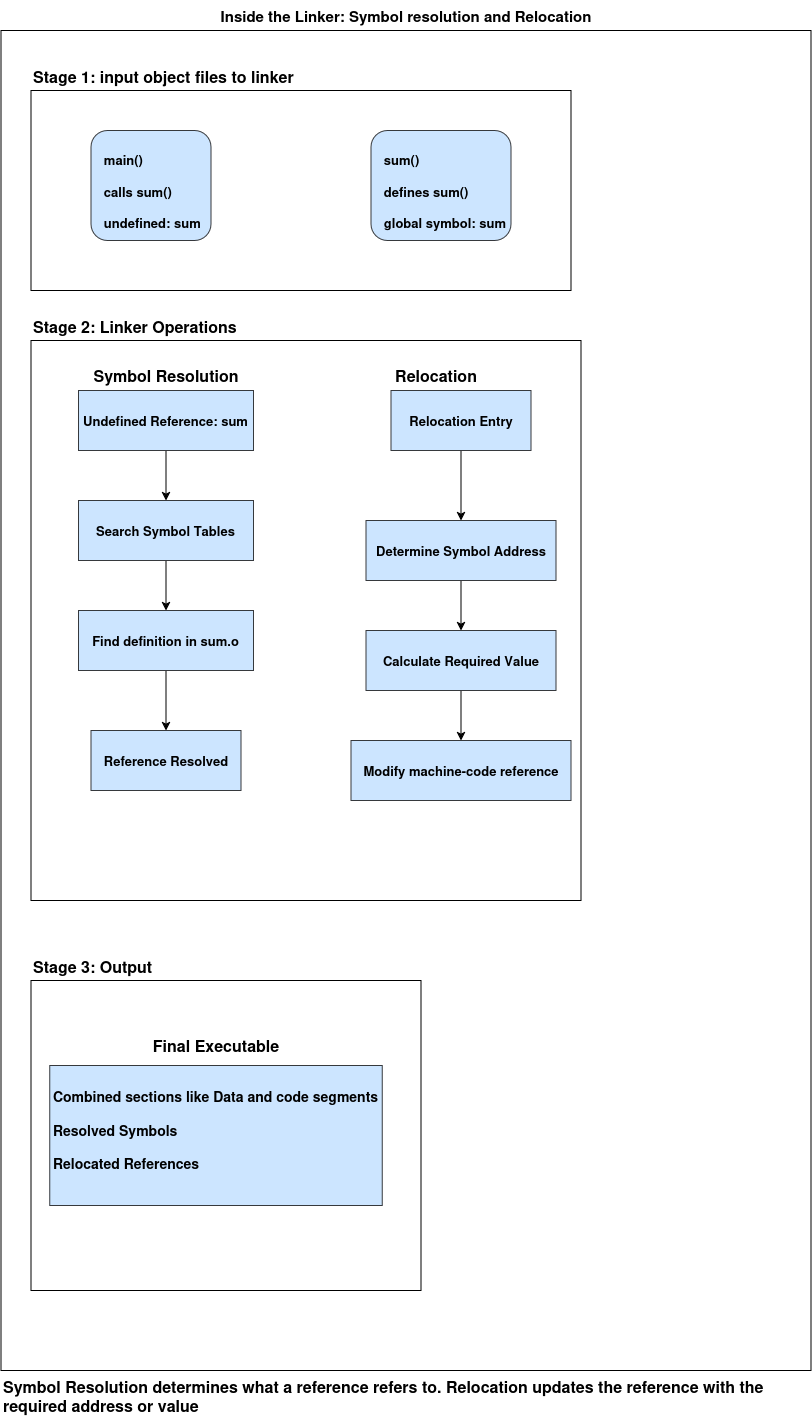

The diagram above was exported from draw.io. Its source (the exported page's mxGraphModel, read from the mxfile embedded in the PNG):
<mxGraphModel dx="908" dy="820" grid="1" gridSize="10" guides="1" tooltips="1" connect="1" arrows="1" fold="1" page="1" pageScale="1" pageWidth="850" pageHeight="1100" math="0" shadow="0">
  <root>
    <mxCell id="0" />
    <mxCell id="1" parent="0" />
    <mxCell id="YhuUckT1DnLYGUKtn7uu-42" parent="1" style="rounded=0;whiteSpace=wrap;html=1;labelBorderColor=#33FF33;" value="" vertex="1">
      <mxGeometry height="1340" width="810" x="70" y="170" as="geometry" />
    </mxCell>
    <mxCell id="YhuUckT1DnLYGUKtn7uu-43" parent="1" style="text;html=1;whiteSpace=wrap;strokeColor=none;fillColor=none;align=center;verticalAlign=middle;rounded=0;" value="&lt;div align=&quot;center&quot;&gt;&lt;font style=&quot;font-size: 15px;&quot;&gt;&lt;b&gt;Inside the Linker: Symbol resolution and Relocation&lt;/b&gt;&lt;/font&gt;&lt;/div&gt;" vertex="1">
      <mxGeometry height="30" width="810" x="70" y="140" as="geometry" />
    </mxCell>
    <mxCell id="YhuUckT1DnLYGUKtn7uu-45" parent="1" style="text;html=1;whiteSpace=wrap;strokeColor=none;fillColor=none;align=center;verticalAlign=middle;rounded=0;" value="&lt;b&gt;&lt;font style=&quot;font-size: 15px;&quot;&gt;main.o&lt;/font&gt;&lt;/b&gt;" vertex="1">
      <mxGeometry height="30" width="60" x="210" y="330" as="geometry" />
    </mxCell>
    <mxCell id="YhuUckT1DnLYGUKtn7uu-50" parent="1" style="text;html=1;whiteSpace=wrap;strokeColor=none;fillColor=none;align=center;verticalAlign=middle;rounded=0;" value="&lt;b&gt;&lt;font style=&quot;font-size: 15px;&quot;&gt;sum.o&lt;/font&gt;&lt;/b&gt;" vertex="1">
      <mxGeometry height="30" width="60" x="490" y="330" as="geometry" />
    </mxCell>
    <mxCell id="YhuUckT1DnLYGUKtn7uu-51" parent="1" style="rounded=0;labelBorderColor=light-dark(#8AFF10, #ffffff);labelBackgroundColor=none;textShadow=0;convertToSvg=0;svgWhiteSpace=wrap;direction=west;" value="" vertex="1">
      <mxGeometry height="200" width="540" x="100" y="230" as="geometry" />
    </mxCell>
    <mxCell id="YhuUckT1DnLYGUKtn7uu-44" parent="1" style="rounded=1;whiteSpace=wrap;html=1;fillColor=#cce5ff;strokeColor=#36393d;verticalAlign=top;align=left;" value="&lt;div&gt;&lt;font style=&quot;font-size: 13px;&quot;&gt;&lt;b&gt;&lt;br&gt;&lt;/b&gt;&lt;/font&gt;&lt;/div&gt;&lt;div&gt;&lt;font style=&quot;font-size: 13px;&quot;&gt;&lt;b&gt;&amp;nbsp; &amp;nbsp;main()&lt;/b&gt;&lt;/font&gt;&lt;/div&gt;&lt;div&gt;&lt;font style=&quot;font-size: 13px;&quot;&gt;&lt;b&gt;&lt;span style=&quot;white-space: pre;&quot;&gt;&#09;&lt;/span&gt;&lt;/b&gt;&lt;/font&gt;&lt;/div&gt;&lt;div&gt;&lt;font style=&quot;font-size: 13px;&quot;&gt;&lt;b&gt;&lt;span style=&quot;white-space: pre;&quot;&gt;   calls sum()&lt;/span&gt;&lt;/b&gt;&lt;/font&gt;&lt;/div&gt;&lt;div&gt;&lt;font style=&quot;font-size: 13px;&quot;&gt;&lt;b&gt;&lt;span style=&quot;white-space: pre;&quot;&gt;&lt;br&gt;&lt;/span&gt;&lt;/b&gt;&lt;/font&gt;&lt;/div&gt;&lt;div&gt;&lt;font style=&quot;font-size: 13px;&quot;&gt;&lt;b&gt;&lt;span style=&quot;white-space: pre;&quot;&gt;   undefined: sum&lt;/span&gt;&lt;/b&gt;&lt;/font&gt;&lt;/div&gt;" vertex="1">
      <mxGeometry height="110" width="120" x="160" y="270" as="geometry" />
    </mxCell>
    <mxCell id="YhuUckT1DnLYGUKtn7uu-47" parent="1" style="rounded=1;whiteSpace=wrap;html=1;fillColor=#cce5ff;strokeColor=#36393d;verticalAlign=top;align=left;" value="&lt;div&gt;&lt;font style=&quot;font-size: 13px;&quot;&gt;&lt;b&gt;&lt;br&gt;&lt;/b&gt;&lt;/font&gt;&lt;/div&gt;&lt;div&gt;&lt;font style=&quot;font-size: 13px;&quot;&gt;&lt;b&gt;&amp;nbsp; &amp;nbsp;sum()&lt;/b&gt;&lt;/font&gt;&lt;/div&gt;&lt;div&gt;&lt;font style=&quot;font-size: 13px;&quot;&gt;&lt;b&gt;&lt;span style=&quot;white-space: pre;&quot;&gt;&#09;&lt;/span&gt;&lt;/b&gt;&lt;/font&gt;&lt;/div&gt;&lt;div&gt;&lt;font style=&quot;font-size: 13px;&quot;&gt;&lt;b&gt;&lt;span style=&quot;white-space: pre;&quot;&gt;   defines sum()&lt;/span&gt;&lt;/b&gt;&lt;/font&gt;&lt;/div&gt;&lt;div&gt;&lt;font style=&quot;font-size: 13px;&quot;&gt;&lt;b&gt;&lt;span style=&quot;white-space: pre;&quot;&gt;&lt;br&gt;&lt;/span&gt;&lt;/b&gt;&lt;/font&gt;&lt;/div&gt;&lt;div&gt;&lt;font style=&quot;font-size: 13px;&quot;&gt;&lt;b&gt;&lt;span style=&quot;white-space: pre;&quot;&gt;   global symbol: sum&lt;/span&gt;&lt;/b&gt;&lt;/font&gt;&lt;/div&gt;" vertex="1">
      <mxGeometry height="110" width="140" x="440" y="270" as="geometry" />
    </mxCell>
    <mxCell id="YhuUckT1DnLYGUKtn7uu-53" parent="1" style="text;html=1;whiteSpace=wrap;strokeColor=none;fillColor=none;align=left;verticalAlign=top;rounded=0;" value="&lt;b&gt;&lt;font style=&quot;font-size: 16px;&quot;&gt;Stage 1: input object files to linker&lt;/font&gt;&lt;/b&gt;" vertex="1">
      <mxGeometry height="30" width="540" x="100" y="200" as="geometry" />
    </mxCell>
    <mxCell id="YhuUckT1DnLYGUKtn7uu-54" parent="1" style="rounded=0;whiteSpace=wrap;html=1;" value="" vertex="1">
      <mxGeometry height="560" width="550" x="100" y="480" as="geometry" />
    </mxCell>
    <mxCell id="YhuUckT1DnLYGUKtn7uu-55" parent="1" style="text;html=1;whiteSpace=wrap;strokeColor=none;fillColor=none;align=left;verticalAlign=top;rounded=0;" value="&lt;font style=&quot;font-size: 16px;&quot;&gt;&lt;b&gt;&lt;font&gt;Stage 2: Linker Operations&lt;/font&gt;&lt;/b&gt;&lt;/font&gt;" vertex="1">
      <mxGeometry height="30" width="550" x="100" y="450" as="geometry" />
    </mxCell>
    <mxCell id="YhuUckT1DnLYGUKtn7uu-64" edge="1" parent="1" source="YhuUckT1DnLYGUKtn7uu-57" style="edgeStyle=orthogonalEdgeStyle;rounded=0;orthogonalLoop=1;jettySize=auto;html=1;" target="YhuUckT1DnLYGUKtn7uu-63" value="">
      <mxGeometry relative="1" as="geometry" />
    </mxCell>
    <mxCell id="YhuUckT1DnLYGUKtn7uu-57" parent="1" style="rounded=0;whiteSpace=wrap;html=1;fillColor=#cce5ff;strokeColor=#36393d;" value="&lt;font style=&quot;font-size: 13px;&quot;&gt;&lt;b&gt;Undefined Reference: sum&lt;/b&gt;&lt;/font&gt;" vertex="1">
      <mxGeometry height="60" width="175" x="147.5" y="530" as="geometry" />
    </mxCell>
    <mxCell id="YhuUckT1DnLYGUKtn7uu-70" edge="1" parent="1" source="YhuUckT1DnLYGUKtn7uu-58" style="edgeStyle=orthogonalEdgeStyle;rounded=0;orthogonalLoop=1;jettySize=auto;html=1;" target="YhuUckT1DnLYGUKtn7uu-69" value="">
      <mxGeometry relative="1" as="geometry" />
    </mxCell>
    <mxCell id="YhuUckT1DnLYGUKtn7uu-58" parent="1" style="rounded=0;whiteSpace=wrap;html=1;fillColor=#cce5ff;strokeColor=#36393d;" value="&lt;b&gt;&lt;font style=&quot;font-size: 13px;&quot;&gt;Relocation Entry&lt;/font&gt;&lt;/b&gt;" vertex="1">
      <mxGeometry height="60" width="140" x="460" y="530" as="geometry" />
    </mxCell>
    <mxCell id="YhuUckT1DnLYGUKtn7uu-59" parent="1" style="text;html=1;whiteSpace=wrap;strokeColor=none;fillColor=none;align=center;verticalAlign=middle;rounded=0;" value="&lt;b&gt;&lt;font style=&quot;font-size: 16px;&quot;&gt;Symbol Resolution&lt;/font&gt;&lt;/b&gt;" vertex="1">
      <mxGeometry height="30" width="150" x="160" y="500" as="geometry" />
    </mxCell>
    <mxCell id="YhuUckT1DnLYGUKtn7uu-62" parent="1" style="text;html=1;whiteSpace=wrap;strokeColor=none;fillColor=none;align=center;verticalAlign=middle;rounded=0;" value="&lt;b&gt;&lt;font style=&quot;font-size: 16px;&quot;&gt;Relocation&lt;/font&gt;&lt;/b&gt;" vertex="1">
      <mxGeometry height="30" width="110" x="450" y="500" as="geometry" />
    </mxCell>
    <mxCell id="YhuUckT1DnLYGUKtn7uu-66" edge="1" parent="1" source="YhuUckT1DnLYGUKtn7uu-63" style="edgeStyle=orthogonalEdgeStyle;rounded=0;orthogonalLoop=1;jettySize=auto;html=1;" target="YhuUckT1DnLYGUKtn7uu-65" value="">
      <mxGeometry relative="1" as="geometry" />
    </mxCell>
    <mxCell id="YhuUckT1DnLYGUKtn7uu-63" parent="1" style="whiteSpace=wrap;html=1;rounded=0;fillColor=#cce5ff;strokeColor=#36393d;" value="&lt;b&gt;&lt;font style=&quot;font-size: 13px;&quot;&gt;Search Symbol Tables&lt;/font&gt;&lt;/b&gt;" vertex="1">
      <mxGeometry height="60" width="175" x="147.5" y="640" as="geometry" />
    </mxCell>
    <mxCell id="YhuUckT1DnLYGUKtn7uu-68" edge="1" parent="1" source="YhuUckT1DnLYGUKtn7uu-65" style="edgeStyle=orthogonalEdgeStyle;rounded=0;orthogonalLoop=1;jettySize=auto;html=1;" target="YhuUckT1DnLYGUKtn7uu-67" value="">
      <mxGeometry relative="1" as="geometry" />
    </mxCell>
    <mxCell id="YhuUckT1DnLYGUKtn7uu-65" parent="1" style="whiteSpace=wrap;html=1;rounded=0;fillColor=#cce5ff;strokeColor=#36393d;" value="&lt;b&gt;&lt;font style=&quot;font-size: 13px;&quot;&gt;Find definition in sum.o&lt;/font&gt;&lt;/b&gt;" vertex="1">
      <mxGeometry height="60" width="175" x="147.5" y="750" as="geometry" />
    </mxCell>
    <mxCell id="YhuUckT1DnLYGUKtn7uu-67" parent="1" style="whiteSpace=wrap;html=1;fillColor=#cce5ff;strokeColor=#36393d;rounded=0;" value="&lt;font style=&quot;font-size: 13px;&quot;&gt;&lt;b&gt;Reference Resolved&lt;/b&gt;&lt;/font&gt;" vertex="1">
      <mxGeometry height="60" width="150" x="160" y="870" as="geometry" />
    </mxCell>
    <mxCell id="YhuUckT1DnLYGUKtn7uu-72" edge="1" parent="1" source="YhuUckT1DnLYGUKtn7uu-69" style="edgeStyle=orthogonalEdgeStyle;rounded=0;orthogonalLoop=1;jettySize=auto;html=1;" target="YhuUckT1DnLYGUKtn7uu-71" value="">
      <mxGeometry relative="1" as="geometry" />
    </mxCell>
    <mxCell id="YhuUckT1DnLYGUKtn7uu-69" parent="1" style="whiteSpace=wrap;html=1;fillColor=#cce5ff;strokeColor=#36393d;rounded=0;" value="&lt;b&gt;&lt;font style=&quot;font-size: 13px;&quot;&gt;Determine Symbol Address&lt;/font&gt;&lt;/b&gt;" vertex="1">
      <mxGeometry height="60" width="190" x="435" y="660" as="geometry" />
    </mxCell>
    <mxCell id="YhuUckT1DnLYGUKtn7uu-74" edge="1" parent="1" source="YhuUckT1DnLYGUKtn7uu-71" style="edgeStyle=orthogonalEdgeStyle;rounded=0;orthogonalLoop=1;jettySize=auto;html=1;" target="YhuUckT1DnLYGUKtn7uu-73" value="">
      <mxGeometry relative="1" as="geometry" />
    </mxCell>
    <mxCell id="YhuUckT1DnLYGUKtn7uu-71" parent="1" style="whiteSpace=wrap;html=1;fillColor=#cce5ff;strokeColor=#36393d;rounded=0;" value="&lt;b&gt;&lt;font style=&quot;font-size: 13px;&quot;&gt;Calculate Required Value&lt;/font&gt;&lt;/b&gt;" vertex="1">
      <mxGeometry height="60" width="190" x="435" y="770" as="geometry" />
    </mxCell>
    <mxCell id="YhuUckT1DnLYGUKtn7uu-73" parent="1" style="whiteSpace=wrap;html=1;fillColor=#cce5ff;strokeColor=#36393d;rounded=0;" value="&lt;b&gt;&lt;font style=&quot;font-size: 13px;&quot;&gt;Modify machine-code reference&lt;/font&gt;&lt;/b&gt;" vertex="1">
      <mxGeometry height="60" width="220" x="420" y="880" as="geometry" />
    </mxCell>
    <mxCell id="YhuUckT1DnLYGUKtn7uu-75" parent="1" style="rounded=0;whiteSpace=wrap;html=1;" value="" vertex="1">
      <mxGeometry height="310" width="390" x="100" y="1120" as="geometry" />
    </mxCell>
    <mxCell id="YhuUckT1DnLYGUKtn7uu-76" parent="1" style="text;html=1;whiteSpace=wrap;strokeColor=none;fillColor=none;align=left;verticalAlign=top;rounded=0;" value="&lt;div align=&quot;left&quot;&gt;&lt;font style=&quot;font-size: 16px;&quot;&gt;&lt;b&gt;Stage 3: Output&lt;/b&gt;&lt;/font&gt;&lt;/div&gt;" vertex="1">
      <mxGeometry height="30" width="200" x="100" y="1090" as="geometry" />
    </mxCell>
    <mxCell id="YhuUckT1DnLYGUKtn7uu-77" parent="1" style="rounded=0;whiteSpace=wrap;html=1;fillColor=#cce5ff;strokeColor=#36393d;align=center;verticalAlign=top;" value="&lt;div&gt;&lt;b&gt;&lt;font style=&quot;font-size: 14px;&quot;&gt;&lt;br&gt;&lt;/font&gt;&lt;/b&gt;&lt;/div&gt;&lt;div&gt;&lt;div align=&quot;left&quot;&gt;&lt;b&gt;&lt;font style=&quot;font-size: 14px;&quot;&gt;Combined sections like Data and code segments&lt;br&gt;&lt;/font&gt;&lt;/b&gt;&lt;/div&gt;&lt;b&gt;&lt;font style=&quot;font-size: 14px;&quot;&gt;&lt;br&gt;&lt;/font&gt;&lt;/b&gt;&lt;div align=&quot;left&quot;&gt;&lt;b&gt;&lt;font style=&quot;font-size: 14px;&quot;&gt;Resolved Symbols&lt;br&gt;&lt;br&gt;Relocated References&lt;/font&gt;&lt;/b&gt;&lt;/div&gt;&lt;div align=&quot;left&quot;&gt;&lt;b&gt;&lt;font style=&quot;font-size: 14px;&quot;&gt;&lt;br&gt;&lt;/font&gt;&lt;/b&gt;&lt;/div&gt;&lt;/div&gt;" vertex="1">
      <mxGeometry height="140" width="332.5" x="118.75" y="1205" as="geometry" />
    </mxCell>
    <mxCell id="YhuUckT1DnLYGUKtn7uu-78" parent="1" style="text;html=1;whiteSpace=wrap;strokeColor=none;fillColor=none;align=center;verticalAlign=middle;rounded=0;" value="&lt;b&gt;&lt;font style=&quot;font-size: 16px;&quot;&gt;Final Executable&lt;/font&gt;&lt;/b&gt;" vertex="1">
      <mxGeometry height="30" width="130" x="220" y="1170" as="geometry" />
    </mxCell>
    <mxCell id="YhuUckT1DnLYGUKtn7uu-79" parent="1" style="text;html=1;whiteSpace=wrap;strokeColor=none;fillColor=none;align=left;verticalAlign=top;rounded=0;fontSize=16;" value="&lt;div align=&quot;left&quot;&gt;&lt;b&gt;Symbol Resolution determines what a reference refers to. Relocation updates the reference with the required address or value&lt;/b&gt;&lt;/div&gt;" vertex="1">
      <mxGeometry height="30" width="810" x="70" y="1510" as="geometry" />
    </mxCell>
  </root>
</mxGraphModel>